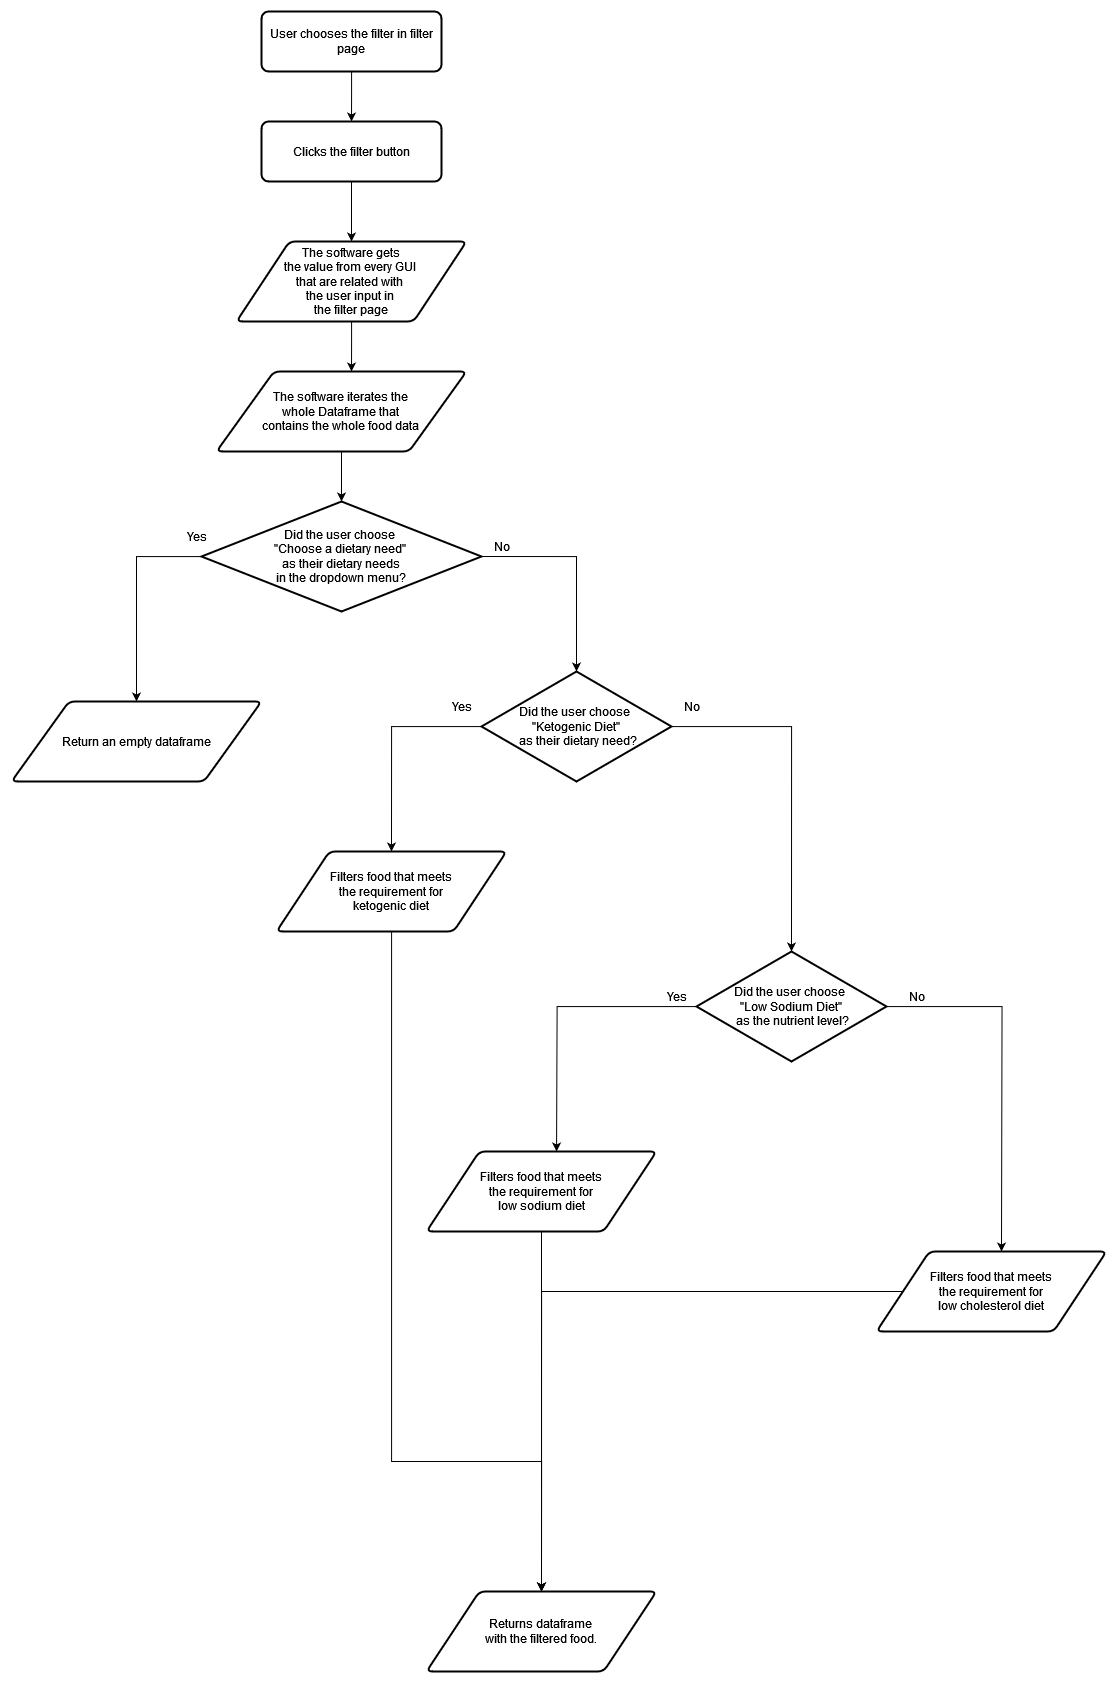

The diagram above was exported from draw.io. Its source (the exported page's mxGraphModel, read from the mxfile embedded in the PNG):
<mxGraphModel dx="2206" dy="1218" grid="1" gridSize="10" guides="1" tooltips="1" connect="1" arrows="1" fold="1" page="1" pageScale="1" pageWidth="850" pageHeight="1100" math="0" shadow="0">
  <root>
    <mxCell id="0" />
    <mxCell id="1" parent="0" />
    <mxCell id="SHQjuSpHMaCG1I4lqA5m-4" style="edgeStyle=orthogonalEdgeStyle;rounded=0;orthogonalLoop=1;jettySize=auto;html=1;entryX=0.5;entryY=0;entryDx=0;entryDy=0;" parent="1" source="SHQjuSpHMaCG1I4lqA5m-3" edge="1">
      <mxGeometry relative="1" as="geometry">
        <mxPoint x="415" y="160" as="targetPoint" />
      </mxGeometry>
    </mxCell>
    <mxCell id="SHQjuSpHMaCG1I4lqA5m-3" value="User chooses the filter in filter page" style="rounded=1;whiteSpace=wrap;html=1;absoluteArcSize=1;arcSize=14;strokeWidth=2;" parent="1" vertex="1">
      <mxGeometry x="325" y="50" width="180" height="60" as="geometry" />
    </mxCell>
    <mxCell id="iXCbE9jlhEENqPSWRgMc-8" value="Clicks the filter button" style="rounded=1;whiteSpace=wrap;html=1;absoluteArcSize=1;arcSize=14;strokeWidth=2;" vertex="1" parent="1">
      <mxGeometry x="325" y="160" width="180" height="60" as="geometry" />
    </mxCell>
    <mxCell id="iXCbE9jlhEENqPSWRgMc-9" value="&lt;div&gt;The software gets&lt;/div&gt;&lt;div&gt;the value from every GUI&amp;nbsp;&lt;/div&gt;&lt;div&gt;that are related with&amp;nbsp;&lt;/div&gt;&lt;div&gt;the user input in&amp;nbsp;&lt;/div&gt;&lt;div&gt;the filter page&lt;/div&gt;" style="shape=parallelogram;html=1;strokeWidth=2;perimeter=parallelogramPerimeter;whiteSpace=wrap;rounded=1;arcSize=12;size=0.23;" vertex="1" parent="1">
      <mxGeometry x="300" y="280" width="230" height="80" as="geometry" />
    </mxCell>
    <mxCell id="iXCbE9jlhEENqPSWRgMc-10" style="edgeStyle=orthogonalEdgeStyle;rounded=0;orthogonalLoop=1;jettySize=auto;html=1;entryX=0.5;entryY=0;entryDx=0;entryDy=0;exitX=0.5;exitY=1;exitDx=0;exitDy=0;" edge="1" parent="1" source="iXCbE9jlhEENqPSWRgMc-8" target="iXCbE9jlhEENqPSWRgMc-9">
      <mxGeometry relative="1" as="geometry">
        <mxPoint x="414.66" y="210" as="sourcePoint" />
        <mxPoint x="414.66" y="260" as="targetPoint" />
      </mxGeometry>
    </mxCell>
    <mxCell id="iXCbE9jlhEENqPSWRgMc-13" style="edgeStyle=orthogonalEdgeStyle;rounded=0;orthogonalLoop=1;jettySize=auto;html=1;entryX=0.5;entryY=0;entryDx=0;entryDy=0;entryPerimeter=0;" edge="1" parent="1" source="iXCbE9jlhEENqPSWRgMc-9">
      <mxGeometry relative="1" as="geometry">
        <mxPoint x="415" y="410" as="targetPoint" />
      </mxGeometry>
    </mxCell>
    <mxCell id="iXCbE9jlhEENqPSWRgMc-68" style="edgeStyle=orthogonalEdgeStyle;rounded=0;orthogonalLoop=1;jettySize=auto;html=1;exitX=1;exitY=0.5;exitDx=0;exitDy=0;exitPerimeter=0;entryX=0.5;entryY=0;entryDx=0;entryDy=0;entryPerimeter=0;" edge="1" parent="1" source="iXCbE9jlhEENqPSWRgMc-53" target="iXCbE9jlhEENqPSWRgMc-70">
      <mxGeometry relative="1" as="geometry">
        <mxPoint x="760" y="600" as="sourcePoint" />
        <mxPoint x="905.0263157894738" y="700" as="targetPoint" />
      </mxGeometry>
    </mxCell>
    <mxCell id="iXCbE9jlhEENqPSWRgMc-53" value="&lt;div&gt;Did the user choose&amp;nbsp;&lt;/div&gt;&lt;div&gt;&quot;Choose a dietary need&quot;&amp;nbsp;&lt;/div&gt;&lt;div&gt;as their dietary needs&lt;br&gt;&lt;/div&gt;&lt;div&gt;in the dropdown menu?&lt;/div&gt;" style="strokeWidth=2;html=1;shape=mxgraph.flowchart.decision;whiteSpace=wrap;" vertex="1" parent="1">
      <mxGeometry x="265" y="540" width="280" height="110" as="geometry" />
    </mxCell>
    <mxCell id="iXCbE9jlhEENqPSWRgMc-54" value="&lt;div&gt;The software iterates the&lt;/div&gt;&lt;div&gt;whole Dataframe that&lt;/div&gt;&lt;div&gt;contains the whole food data&lt;br&gt;&lt;/div&gt;" style="shape=parallelogram;html=1;strokeWidth=2;perimeter=parallelogramPerimeter;whiteSpace=wrap;rounded=1;arcSize=12;size=0.23;" vertex="1" parent="1">
      <mxGeometry x="280" y="410" width="250" height="80" as="geometry" />
    </mxCell>
    <mxCell id="iXCbE9jlhEENqPSWRgMc-55" style="edgeStyle=orthogonalEdgeStyle;rounded=0;orthogonalLoop=1;jettySize=auto;html=1;entryX=0.5;entryY=0;entryDx=0;entryDy=0;entryPerimeter=0;" edge="1" parent="1" source="iXCbE9jlhEENqPSWRgMc-54" target="iXCbE9jlhEENqPSWRgMc-53">
      <mxGeometry relative="1" as="geometry" />
    </mxCell>
    <mxCell id="iXCbE9jlhEENqPSWRgMc-59" value="Yes" style="text;html=1;align=center;verticalAlign=middle;resizable=0;points=[];autosize=1;strokeColor=none;fillColor=none;" vertex="1" parent="1">
      <mxGeometry x="240" y="560" width="40" height="30" as="geometry" />
    </mxCell>
    <mxCell id="iXCbE9jlhEENqPSWRgMc-61" value="No" style="text;html=1;align=center;verticalAlign=middle;resizable=0;points=[];autosize=1;strokeColor=none;fillColor=none;" vertex="1" parent="1">
      <mxGeometry x="545" y="570" width="40" height="30" as="geometry" />
    </mxCell>
    <mxCell id="iXCbE9jlhEENqPSWRgMc-67" value="Return an empty dataframe" style="shape=parallelogram;html=1;strokeWidth=2;perimeter=parallelogramPerimeter;whiteSpace=wrap;rounded=1;arcSize=12;size=0.23;" vertex="1" parent="1">
      <mxGeometry x="75" y="740" width="250" height="80" as="geometry" />
    </mxCell>
    <mxCell id="iXCbE9jlhEENqPSWRgMc-72" style="edgeStyle=orthogonalEdgeStyle;rounded=0;orthogonalLoop=1;jettySize=auto;html=1;entryX=0.5;entryY=0;entryDx=0;entryDy=0;" edge="1" parent="1" source="iXCbE9jlhEENqPSWRgMc-70" target="iXCbE9jlhEENqPSWRgMc-71">
      <mxGeometry relative="1" as="geometry">
        <Array as="points">
          <mxPoint x="455" y="765" />
        </Array>
      </mxGeometry>
    </mxCell>
    <mxCell id="iXCbE9jlhEENqPSWRgMc-70" value="&lt;div&gt;Did the user choose&amp;nbsp;&lt;/div&gt;&lt;div&gt;&quot;Ketogenic Diet&quot;&lt;/div&gt;&lt;div&gt;&amp;nbsp;as their dietary need?&lt;/div&gt;" style="strokeWidth=2;html=1;shape=mxgraph.flowchart.decision;whiteSpace=wrap;" vertex="1" parent="1">
      <mxGeometry x="545" y="710" width="190" height="110" as="geometry" />
    </mxCell>
    <mxCell id="iXCbE9jlhEENqPSWRgMc-95" style="edgeStyle=orthogonalEdgeStyle;rounded=0;orthogonalLoop=1;jettySize=auto;html=1;entryX=0.5;entryY=0;entryDx=0;entryDy=0;" edge="1" parent="1" source="iXCbE9jlhEENqPSWRgMc-71" target="iXCbE9jlhEENqPSWRgMc-92">
      <mxGeometry relative="1" as="geometry">
        <Array as="points">
          <mxPoint x="455" y="1500" />
          <mxPoint x="605" y="1500" />
        </Array>
      </mxGeometry>
    </mxCell>
    <mxCell id="iXCbE9jlhEENqPSWRgMc-71" value="&lt;div&gt;Filters food that meets&lt;/div&gt;&lt;div&gt;&amp;nbsp;the requirement for&amp;nbsp;&lt;/div&gt;&lt;div&gt;ketogenic diet&lt;br&gt;&lt;/div&gt;" style="shape=parallelogram;html=1;strokeWidth=2;perimeter=parallelogramPerimeter;whiteSpace=wrap;rounded=1;arcSize=12;size=0.23;" vertex="1" parent="1">
      <mxGeometry x="340" y="890" width="230" height="80" as="geometry" />
    </mxCell>
    <mxCell id="iXCbE9jlhEENqPSWRgMc-79" style="edgeStyle=orthogonalEdgeStyle;rounded=0;orthogonalLoop=1;jettySize=auto;html=1;" edge="1" parent="1" source="iXCbE9jlhEENqPSWRgMc-73">
      <mxGeometry relative="1" as="geometry">
        <mxPoint x="620.0526315789475" y="1190" as="targetPoint" />
      </mxGeometry>
    </mxCell>
    <mxCell id="iXCbE9jlhEENqPSWRgMc-82" style="edgeStyle=orthogonalEdgeStyle;rounded=0;orthogonalLoop=1;jettySize=auto;html=1;" edge="1" parent="1" source="iXCbE9jlhEENqPSWRgMc-73">
      <mxGeometry relative="1" as="geometry">
        <mxPoint x="1065" y="1290" as="targetPoint" />
      </mxGeometry>
    </mxCell>
    <mxCell id="iXCbE9jlhEENqPSWRgMc-73" value="&lt;div&gt;Did the user choose&amp;nbsp;&lt;/div&gt;&lt;div&gt;&quot;Low Sodium Diet&quot;&lt;/div&gt;&lt;div&gt;&amp;nbsp;as the nutrient level?&lt;/div&gt;" style="strokeWidth=2;html=1;shape=mxgraph.flowchart.decision;whiteSpace=wrap;" vertex="1" parent="1">
      <mxGeometry x="760" y="990" width="190" height="110" as="geometry" />
    </mxCell>
    <mxCell id="iXCbE9jlhEENqPSWRgMc-74" value="No" style="text;html=1;align=center;verticalAlign=middle;resizable=0;points=[];autosize=1;strokeColor=none;fillColor=none;" vertex="1" parent="1">
      <mxGeometry x="735" y="730" width="40" height="30" as="geometry" />
    </mxCell>
    <mxCell id="iXCbE9jlhEENqPSWRgMc-76" value="Yes" style="text;html=1;align=center;verticalAlign=middle;resizable=0;points=[];autosize=1;strokeColor=none;fillColor=none;" vertex="1" parent="1">
      <mxGeometry x="505" y="730" width="40" height="30" as="geometry" />
    </mxCell>
    <mxCell id="iXCbE9jlhEENqPSWRgMc-77" style="edgeStyle=orthogonalEdgeStyle;rounded=0;orthogonalLoop=1;jettySize=auto;html=1;entryX=0.5;entryY=0;entryDx=0;entryDy=0;entryPerimeter=0;" edge="1" parent="1" source="iXCbE9jlhEENqPSWRgMc-70" target="iXCbE9jlhEENqPSWRgMc-73">
      <mxGeometry relative="1" as="geometry" />
    </mxCell>
    <mxCell id="iXCbE9jlhEENqPSWRgMc-94" style="edgeStyle=orthogonalEdgeStyle;rounded=0;orthogonalLoop=1;jettySize=auto;html=1;entryX=0.5;entryY=0;entryDx=0;entryDy=0;" edge="1" parent="1" source="iXCbE9jlhEENqPSWRgMc-80" target="iXCbE9jlhEENqPSWRgMc-92">
      <mxGeometry relative="1" as="geometry" />
    </mxCell>
    <mxCell id="iXCbE9jlhEENqPSWRgMc-80" value="&lt;div&gt;Filters food that meets&lt;/div&gt;&lt;div&gt;&amp;nbsp;the requirement for&amp;nbsp;&lt;/div&gt;low sodium diet" style="shape=parallelogram;html=1;strokeWidth=2;perimeter=parallelogramPerimeter;whiteSpace=wrap;rounded=1;arcSize=12;size=0.23;" vertex="1" parent="1">
      <mxGeometry x="490" y="1190" width="230" height="80" as="geometry" />
    </mxCell>
    <mxCell id="iXCbE9jlhEENqPSWRgMc-93" style="edgeStyle=orthogonalEdgeStyle;rounded=0;orthogonalLoop=1;jettySize=auto;html=1;entryX=0.5;entryY=0;entryDx=0;entryDy=0;" edge="1" parent="1" source="iXCbE9jlhEENqPSWRgMc-83" target="iXCbE9jlhEENqPSWRgMc-92">
      <mxGeometry relative="1" as="geometry" />
    </mxCell>
    <mxCell id="iXCbE9jlhEENqPSWRgMc-83" value="&lt;div&gt;Filters food that meets&lt;/div&gt;&lt;div&gt;&amp;nbsp;the requirement for&amp;nbsp;&lt;/div&gt;low cholesterol diet" style="shape=parallelogram;html=1;strokeWidth=2;perimeter=parallelogramPerimeter;whiteSpace=wrap;rounded=1;arcSize=12;size=0.23;" vertex="1" parent="1">
      <mxGeometry x="940" y="1290" width="230" height="80" as="geometry" />
    </mxCell>
    <mxCell id="iXCbE9jlhEENqPSWRgMc-85" value="No" style="text;html=1;align=center;verticalAlign=middle;resizable=0;points=[];autosize=1;strokeColor=none;fillColor=none;" vertex="1" parent="1">
      <mxGeometry x="960" y="1020" width="40" height="30" as="geometry" />
    </mxCell>
    <mxCell id="iXCbE9jlhEENqPSWRgMc-86" value="Yes" style="text;html=1;align=center;verticalAlign=middle;resizable=0;points=[];autosize=1;strokeColor=none;fillColor=none;" vertex="1" parent="1">
      <mxGeometry x="720" y="1020" width="40" height="30" as="geometry" />
    </mxCell>
    <mxCell id="iXCbE9jlhEENqPSWRgMc-92" value="&lt;div&gt;Returns dataframe&lt;/div&gt;&lt;div&gt;with the filtered food.&lt;br&gt;&lt;/div&gt;" style="shape=parallelogram;html=1;strokeWidth=2;perimeter=parallelogramPerimeter;whiteSpace=wrap;rounded=1;arcSize=12;size=0.23;" vertex="1" parent="1">
      <mxGeometry x="490" y="1630" width="230" height="80" as="geometry" />
    </mxCell>
    <mxCell id="iXCbE9jlhEENqPSWRgMc-96" style="edgeStyle=orthogonalEdgeStyle;rounded=0;orthogonalLoop=1;jettySize=auto;html=1;entryX=0.5;entryY=0;entryDx=0;entryDy=0;" edge="1" parent="1" source="iXCbE9jlhEENqPSWRgMc-53" target="iXCbE9jlhEENqPSWRgMc-67">
      <mxGeometry relative="1" as="geometry">
        <Array as="points">
          <mxPoint x="200" y="595" />
        </Array>
      </mxGeometry>
    </mxCell>
  </root>
</mxGraphModel>